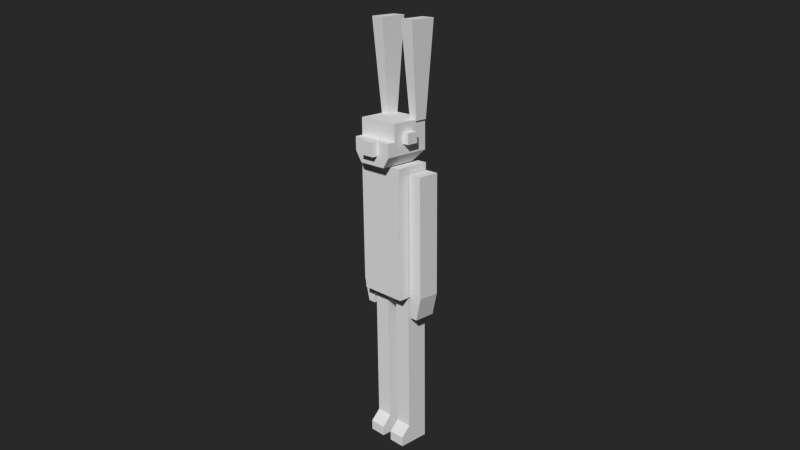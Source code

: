 # Source: killerbunny103_export.blend  (saved by Blender 2.71.0; exported with 4.5.12 LTS)
import bpy
from mathutils import Matrix  # noqa: F401  (used for matrix-valued properties, if any)

bpy.ops.wm.read_factory_settings(use_empty=True)
scene = bpy.context.scene
scene.name = 'Scene'

# ---- collections
col_collection_1 = bpy.data.collections.new('Collection 1'); scene.collection.children.link(col_collection_1)
col_collection_2 = bpy.data.collections.new('Collection 2'); scene.collection.children.link(col_collection_2)

# ---- materials (node trees are filled in below, after node groups)
mat_rabbit = bpy.data.materials.new('rabbit')
mat_rabbit.alpha_threshold = 0.0
mat_rabbit.use_transparent_shadow = False
mat_rabbit.roughness = 0.5
mat_rabbit.specular_intensity = 0.0
mat_rabbit.line_color = (0.0, 0.0, 0.0, 1.0)

# ---- material node trees

# ---- world
world_world = bpy.data.worlds.new('World'); scene.world = world_world
world_world.color = (0.02198, 0.02198, 0.02198)
world_world.use_sun_shadow = False
world_world.sun_shadow_jitter_overblur = 0.0
world_world.cycles.sampling_method = 'MANUAL'
world_world.cycles.sample_map_resolution = 256
world_world.light_settings.ao_factor = 0.5

# ---- cameras
cam_camera = bpy.data.cameras.new('Camera')
cam_camera.clip_end = 100.0
cam_camera.lens = 35.0
cam_camera.sensor_width = 32.0
cam_camera.sensor_height = 18.0
cam_camera.ortho_scale = 7.314
cam_camera.dof.focus_distance = 0.0
cam_camera.dof.aperture_fstop = 128.0

# ---- meshes
me_cube_010 = bpy.data.meshes.new('Cube.010')
me_cube_010.from_pydata([(-0.03002, 0.09007, 2.17e-05), (-0.03002, -0.03492, 2.17e-05), (-0.1288, -0.03492, 2.17e-05), (-0.1288, 0.09007, 2.17e-05), (-0.03002, 0.09007, 0.9095), (-0.03002, -0.03492, 0.9095), (-0.1288, -0.03492, 0.9095), (-0.1288, 0.09007, 0.9095), (-0.03002, 0.09007, 0.111), (-0.03002, -0.03492, 0.111), (-0.1288, -0.03492, 0.111), (-0.1288, 0.09007, 0.111), (-0.03002, -0.09199, 2.17e-05), (-0.1288, -0.09199, 2.17e-05), (-0.03002, -0.09199, 0.05598), (-0.1288, -0.09199, 0.05598), (-0.1929, -0.03492, 0.7995), (-0.1929, 0.09007, 0.7995), (-0.1467, 0.09007, 0.7995), (-0.1467, -0.03492, 0.7995), (-0.2251, -0.03492, 1.616), (-0.2251, 0.09007, 1.616), (-0.1467, 0.09007, 1.616), (-0.1467, -0.03492, 1.616), (-0.2251, -0.03492, 0.9331), (-0.2251, 0.09007, 0.9331), (-0.1467, 0.09007, 0.9331), (-0.1467, -0.03492, 0.9331), (0.1305, 0.09007, 2.17e-05), (0.1305, -0.03492, 2.17e-05), (0.03171, -0.03492, 2.17e-05), (0.03171, 0.09007, 2.17e-05), (0.1305, 0.09007, 0.9095), (0.1305, -0.03492, 0.9095), (0.03171, -0.03492, 0.9095), (0.03171, 0.09007, 0.9095), (0.1305, 0.09007, 0.111), (0.1305, -0.03492, 0.111), (0.03171, -0.03492, 0.111), (0.03171, 0.09007, 0.111), (0.1305, -0.09199, 2.17e-05), (0.03171, -0.09199, 2.17e-05), (0.1305, -0.09199, 0.05598), (0.03171, -0.09199, 0.05598), (0.1929, 0.09007, 0.7995), (0.1929, -0.03492, 0.7995), (0.1467, -0.03492, 0.7995), (0.1467, 0.09007, 0.7995), (0.2251, 0.09007, 1.616), (0.2251, -0.03492, 1.616), (0.1467, -0.03492, 1.616), (0.1467, 0.09007, 1.616), (0.2251, 0.09007, 0.9331), (0.2251, -0.03492, 0.9331), (0.1467, -0.03492, 0.9331), (0.1467, 0.09007, 0.9331), (0.08701, 0.02854, 1.886), (0.08701, 0.09846, 1.886), (0.1331, 0.09846, 1.886), (0.1331, 0.02854, 1.886), (0.07044, -0.01234, 2.4), (0.07044, 0.1393, 2.4), (0.1497, 0.1393, 2.4), (0.1497, -0.01234, 2.4), (-0.08156, 0.02854, 1.886), (-0.08156, 0.09846, 1.886), (-0.1277, 0.09846, 1.886), (-0.1277, 0.02854, 1.886), (-0.065, -0.01234, 2.4), (-0.065, 0.1393, 2.4), (-0.1442, 0.1393, 2.4), (-0.1442, -0.01234, 2.4), (0.1383, 0.09457, 0.9196), (0.1383, -0.1027, 0.9196), (-0.1383, -0.1027, 0.9196), (-0.1383, 0.09457, 0.9196), (0.1383, 0.09457, 1.656), (0.1383, -0.1027, 1.656), (-0.1383, -0.1027, 1.656), (-0.1383, 0.09457, 1.656), (0.08509, 0.04286, 1.663), (0.08509, -0.1152, 1.663), (0.125, 0.1012, 1.892), (0.125, -0.1152, 1.892), (-0.125, -0.1152, 1.892), (0.125, 0.1012, 1.797), (0.125, -0.1152, 1.797), (-0.125, -0.1152, 1.797), (0.125, 0.1012, 1.722), (0.125, -0.1152, 1.722), (-0.125, -0.1152, 1.722), (0.08509, -0.161, 1.663), (-0.08509, -0.161, 1.663), (0.125, -0.161, 1.797), (-0.125, -0.161, 1.797), (0.125, -0.161, 1.722), (-0.125, -0.161, 1.722), (-0.04185, -0.1948, 1.719), (-0.04185, -0.1596, 1.719), (0.04185, -0.1596, 1.719), (0.04185, -0.1948, 1.719), (-0.04185, -0.1948, 1.797), (-0.04185, -0.1596, 1.797), (0.04185, -0.1596, 1.797), (0.04185, -0.1948, 1.797), (-0.1621, -0.05738, 1.78), (-0.1621, 0.007809, 1.78), (-0.1225, 0.007809, 1.78), (-0.1225, -0.05738, 1.78), (-0.1621, -0.05738, 1.84), (-0.1621, 0.007809, 1.84), (-0.1225, 0.007809, 1.84), (-0.1225, -0.05738, 1.84), (-0.08509, 0.04286, 1.663), (-0.08509, -0.1152, 1.663), (-0.125, 0.1012, 1.892), (-0.125, 0.1012, 1.797), (-0.125, 0.1012, 1.722), (0.1621, -0.05738, 1.78), (0.1621, 0.007809, 1.78), (0.1225, 0.007809, 1.78), (0.1225, -0.05738, 1.78), (0.1621, -0.05738, 1.84), (0.1621, 0.007809, 1.84), (0.1225, 0.007809, 1.84), (0.1225, -0.05738, 1.84)], [], [(1, 2, 3), (7, 6, 5), (8, 4, 5), (9, 5, 6), (6, 7, 11), (0, 3, 11), (0, 8, 9), (9, 14, 12), (2, 10, 11), (8, 11, 7), (12, 14, 15), (2, 1, 12), (10, 15, 14), (10, 2, 13), (17, 18, 19), (23, 22, 21), (24, 20, 21), (25, 21, 22), (22, 23, 27), (24, 16, 19), (16, 24, 25), (25, 26, 18), (18, 26, 27), (24, 27, 23), (29, 30, 31), (35, 34, 33), (36, 32, 33), (37, 33, 34), (34, 35, 39), (28, 31, 39), (28, 36, 37), (37, 42, 40), (30, 38, 39), (36, 39, 35), (42, 43, 41), (30, 29, 40), (38, 43, 42), (38, 30, 41), (45, 46, 47), (51, 50, 49), (52, 48, 49), (53, 49, 50), (50, 51, 55), (52, 44, 47), (44, 52, 53), (53, 54, 46), (46, 54, 55), (52, 55, 51), (60, 61, 57), (62, 58, 57), (62, 63, 59), (63, 60, 56), (57, 58, 59), (62, 61, 60), (64, 65, 69), (69, 65, 66), (66, 67, 71), (71, 67, 64), (67, 66, 65), (68, 69, 70), (72, 73, 74), (76, 79, 78), (72, 76, 77), (73, 77, 78), (78, 79, 75), (72, 75, 79), (85, 82, 83), (86, 83, 84), (88, 85, 86), (87, 94, 93), (88, 89, 81), (87, 90, 96), (95, 93, 94), (91, 95, 96), (89, 86, 93), (89, 95, 91), (102, 98, 97), (103, 99, 98), (104, 100, 99), (101, 97, 100), (98, 99, 100), (103, 102, 101), (109, 110, 106), (111, 107, 106), (111, 112, 108), (109, 105, 108), (106, 107, 108), (111, 110, 109), (118, 119, 123), (119, 120, 124), (120, 121, 125), (121, 118, 122), (121, 120, 119), (122, 123, 124), (81, 114, 113), (82, 115, 84), (84, 115, 116), (80, 113, 117), (90, 87, 116), (85, 116, 115), (88, 117, 116), (114, 90, 117), (90, 114, 92), (81, 91, 92), (0, 1, 3), (4, 7, 5), (9, 8, 5), (10, 9, 6), (10, 6, 11), (8, 0, 11), (1, 0, 9), (1, 9, 12), (3, 2, 11), (4, 8, 7), (13, 12, 15), (13, 2, 12), (9, 10, 14), (15, 10, 13), (16, 17, 19), (20, 23, 21), (25, 24, 21), (26, 25, 22), (26, 22, 27), (27, 24, 19), (17, 16, 25), (17, 25, 18), (19, 18, 27), (20, 24, 23), (28, 29, 31), (32, 35, 33), (37, 36, 33), (38, 37, 34), (38, 34, 39), (36, 28, 39), (29, 28, 37), (29, 37, 40), (31, 30, 39), (32, 36, 35), (40, 42, 41), (41, 30, 40), (37, 38, 42), (43, 38, 41), (44, 45, 47), (48, 51, 49), (53, 52, 49), (54, 53, 50), (54, 50, 55), (55, 52, 47), (45, 44, 53), (45, 53, 46), (47, 46, 55), (48, 52, 51), (56, 60, 57), (61, 62, 57), (58, 62, 59), (59, 63, 56), (56, 57, 59), (63, 62, 60), (68, 64, 69), (70, 69, 66), (70, 66, 71), (68, 71, 64), (64, 67, 65), (71, 68, 70), (75, 72, 74), (77, 76, 78), (73, 72, 77), (74, 73, 78), (74, 78, 75), (76, 72, 79), (86, 85, 83), (87, 86, 84), (89, 88, 86), (86, 87, 93), (80, 88, 81), (94, 87, 96), (96, 95, 94), (92, 91, 96), (95, 89, 93), (81, 89, 91), (101, 102, 97), (102, 103, 98), (103, 104, 99), (104, 101, 100), (97, 98, 100), (104, 103, 101), (105, 109, 106), (110, 111, 106), (107, 111, 108), (112, 109, 108), (105, 106, 108), (112, 111, 109), (122, 118, 123), (123, 119, 124), (124, 120, 125), (125, 121, 122), (118, 121, 119), (125, 122, 124), (80, 81, 113), (83, 82, 84), (87, 84, 116), (88, 80, 117), (117, 90, 116), (82, 85, 115), (85, 88, 116), (113, 114, 117), (96, 90, 92), (114, 81, 92)])
_uv = me_cube_010.uv_layers.new(name='UVMap')
_uv.uv.foreach_set('vector', [0.5423, 0.9415, 0.5415, 0.9373, 0.5463, 0.9365, 0.1154, 0.9165, 0.06632, 0.9616, 0.04084, 0.9222, 0.02433, 0.9541, 0.08993, 0.8772, 0.04084, 0.9222, 0.1255, 0.9541, 0.04084, 0.9222, 0.06632, 0.9616, 0.06632, 0.9616, 0.1154, 0.9165, 0.0307, 0.8846, 0.5474, 0.9403, 0.5463, 0.9365, 0.5949, 0.8977, 0.5474, 0.9403, 0.5875, 0.9758, 0.5118, 0.9758, 0.5118, 0.9758, 0.5381, 0.9411, 0.54, 0.9402, 0.5415, 0.9373, 0.4911, 0.8841, 0.5949, 0.8977, 0.02433, 0.9541, 0.0307, 0.8846, 0.1154, 0.9165, 0.54, 0.9402, 0.5381, 0.9411, 0.5385, 0.9376, 0.5415, 0.9373, 0.5423, 0.9415, 0.54, 0.9402, 0.4911, 0.8841, 0.5385, 0.9376, 0.5381, 0.9411, 0.4911, 0.8841, 0.5415, 0.9373, 0.54, 0.9384, 0.1939, 0.8861, 0.2169, 0.907, 0.2128, 0.9406, 0.9796, 0.7662, 0.8846, 0.7662, 0.8846, 0.7662, 0.9796, 0.2469, 0.9796, 0.7662, 0.8846, 0.7662, 0.8846, 0.2469, 0.8846, 0.7662, 0.8846, 0.7662, 0.8846, 0.7662, 0.9796, 0.7662, 0.9796, 0.2469, 0.2383, 0.9992, 0.1939, 0.9517, 0.2128, 0.9406, 0.2824, 0.8718, 0.2824, 0.9734, 0.1873, 0.9734, 0.2695, 0.8523, 0.2782, 0.8988, 0.2169, 0.907, 0.2169, 0.907, 0.2782, 0.8988, 0.2588, 0.9682, 0.9796, 0.2469, 0.9796, 0.2469, 0.9796, 0.7662, 0.5423, 0.9415, 0.5415, 0.9373, 0.5463, 0.9365, 0.1154, 0.9165, 0.06632, 0.9616, 0.04084, 0.9222, 0.02433, 0.9541, 0.08993, 0.8772, 0.04084, 0.9222, 0.1255, 0.9541, 0.04084, 0.9222, 0.06632, 0.9616, 0.06632, 0.9616, 0.1154, 0.9165, 0.0307, 0.8846, 0.5474, 0.9403, 0.5463, 0.9365, 0.5949, 0.8977, 0.5474, 0.9403, 0.5875, 0.9758, 0.5118, 0.9758, 0.5118, 0.9758, 0.5381, 0.9411, 0.54, 0.9402, 0.5415, 0.9373, 0.4911, 0.8841, 0.5949, 0.8977, 0.02433, 0.9541, 0.0307, 0.8846, 0.1154, 0.9165, 0.5381, 0.9411, 0.5385, 0.9376, 0.54, 0.9384, 0.5415, 0.9373, 0.5423, 0.9415, 0.54, 0.9402, 0.4911, 0.8841, 0.5385, 0.9376, 0.5381, 0.9411, 0.4911, 0.8841, 0.5415, 0.9373, 0.54, 0.9384, 0.1939, 0.8861, 0.2169, 0.907, 0.2128, 0.9406, 0.9796, 0.7662, 0.8846, 0.7662, 0.8846, 0.7662, 0.9796, 0.2469, 0.9796, 0.7662, 0.8846, 0.7662, 0.8846, 0.2469, 0.8846, 0.7662, 0.8846, 0.7662, 0.8846, 0.7662, 0.9796, 0.7662, 0.9796, 0.2469, 0.2383, 0.9992, 0.1939, 0.9517, 0.2128, 0.9406, 0.2824, 0.8718, 0.2824, 0.9734, 0.1873, 0.9734, 0.2695, 0.8523, 0.2782, 0.8988, 0.2169, 0.907, 0.2169, 0.907, 0.2782, 0.8988, 0.2588, 0.9682, 0.9796, 0.2469, 0.9796, 0.2469, 0.9796, 0.7662, 0.5222, 0.9148, 0.5599, 0.9148, 0.5599, 0.9524, 0.5599, 0.9148, 0.5599, 0.9524, 0.5222, 0.9524, 0.5222, 0.9148, 0.5599, 0.9148, 0.5599, 0.9524, 0.5222, 0.9148, 0.5599, 0.9148, 0.5599, 0.9524, 0.5599, 0.9148, 0.5599, 0.9524, 0.5222, 0.9524, 0.5599, 0.9148, 0.5599, 0.9524, 0.5222, 0.9524, 0.5599, 0.9148, 0.5599, 0.9524, 0.5222, 0.9524, 0.5222, 0.9148, 0.5599, 0.9148, 0.5599, 0.9524, 0.5599, 0.9148, 0.5599, 0.9524, 0.5222, 0.9524, 0.5222, 0.9148, 0.5599, 0.9148, 0.5599, 0.9524, 0.5599, 0.9148, 0.5599, 0.9524, 0.5222, 0.9524, 0.5599, 0.9148, 0.5599, 0.9524, 0.5222, 0.9524, 0.07127, 0.8844, 0.04751, 0.8496, 0.1082, 0.859, 0.06704, 0.9251, 0.08635, 0.9264, 0.1085, 0.9507, 0.07127, 0.8844, 0.06704, 0.9251, 0.04751, 0.959, 0.3263, 0.1737, 0.3263, 0.6935, 0.1312, 0.6935, 0.1085, 0.9507, 0.08635, 0.9264, 0.09038, 0.882, 0.07127, 0.8844, 0.09038, 0.882, 0.08635, 0.9264, 0.2585, 0.8939, 0.2585, 0.9225, 0.193, 0.9225, 0.2675, 0.8939, 0.2675, 0.9225, 0.1918, 0.9225, 0.2585, 0.8713, 0.2585, 0.8939, 0.193, 0.8939, 0.1918, 0.9229, 0.1918, 0.9091, 0.2675, 0.9091, 0.2585, 0.8713, 0.193, 0.8713, 0.193, 0.8532, 0.193, 0.8939, 0.193, 0.8713, 0.1791, 0.8713, 0.2675, 0.8713, 0.2675, 0.8939, 0.1918, 0.8939, 0.2554, 0.8532, 0.2675, 0.8713, 0.1918, 0.8713, 0.193, 0.8713, 0.193, 0.8939, 0.1791, 0.8939, 0.193, 0.8713, 0.1791, 0.8713, 0.1791, 0.8532, 0.02683, 0.9575, 0.02683, 0.894, 0.09036, 0.894, 0.02683, 0.9575, 0.02683, 0.894, 0.09036, 0.894, 0.02683, 0.9575, 0.02683, 0.894, 0.09036, 0.894, 0.02683, 0.9575, 0.02683, 0.894, 0.09036, 0.894, 0.02683, 0.9575, 0.02683, 0.894, 0.09036, 0.894, 0.02683, 0.9575, 0.02683, 0.894, 0.09036, 0.894, 0.09036, 0.9575, 0.02683, 0.9575, 0.02683, 0.894, 0.02683, 0.9575, 0.02683, 0.894, 0.09036, 0.894, 0.09036, 0.9575, 0.02683, 0.9575, 0.02683, 0.894, 0.02683, 0.9575, 0.02683, 0.894, 0.09036, 0.894, 0.02683, 0.9575, 0.02683, 0.894, 0.09036, 0.894, 0.02683, 0.9575, 0.02683, 0.894, 0.09036, 0.894, 0.02683, 0.9575, 0.02683, 0.894, 0.09036, 0.894, 0.02683, 0.9575, 0.02683, 0.894, 0.09036, 0.894, 0.02683, 0.9575, 0.02683, 0.894, 0.09036, 0.894, 0.02683, 0.9575, 0.02683, 0.894, 0.09036, 0.894, 0.02683, 0.9575, 0.02683, 0.894, 0.09036, 0.894, 0.02683, 0.9575, 0.02683, 0.894, 0.09036, 0.894, 0.2554, 0.9229, 0.2039, 0.9229, 0.2039, 0.9708, 0.2675, 0.9884, 0.1918, 0.9884, 0.1918, 0.9229, 0.193, 0.9225, 0.2585, 0.9225, 0.2585, 0.8939, 0.2554, 0.8532, 0.2039, 0.8532, 0.1918, 0.8713, 0.193, 0.8713, 0.193, 0.8939, 0.2585, 0.8939, 0.2675, 0.8939, 0.1918, 0.8939, 0.1918, 0.9225, 0.2675, 0.8713, 0.1918, 0.8713, 0.1918, 0.8939, 0.193, 0.8532, 0.193, 0.8713, 0.2585, 0.8713, 0.193, 0.8713, 0.193, 0.8532, 0.1791, 0.8532, 0.2554, 0.9229, 0.2554, 0.9091, 0.2039, 0.9091, 0.5474, 0.9403, 0.5423, 0.9415, 0.5463, 0.9365, 0.08993, 0.8772, 0.1154, 0.9165, 0.04084, 0.9222, 0.1255, 0.9541, 0.02433, 0.9541, 0.04084, 0.9222, 0.1319, 0.8846, 0.1255, 0.9541, 0.06632, 0.9616, 0.1319, 0.8846, 0.06632, 0.9616, 0.0307, 0.8846, 0.5875, 0.9758, 0.5474, 0.9403, 0.5949, 0.8977, 0.5423, 0.9415, 0.5474, 0.9403, 0.5118, 0.9758, 0.5423, 0.9415, 0.5118, 0.9758, 0.54, 0.9402, 0.5463, 0.9365, 0.5415, 0.9373, 0.5949, 0.8977, 0.08993, 0.8772, 0.02433, 0.9541, 0.1154, 0.9165, 0.54, 0.9384, 0.54, 0.9402, 0.5385, 0.9376, 0.54, 0.9384, 0.5415, 0.9373, 0.54, 0.9402, 0.5118, 0.9758, 0.4911, 0.8841, 0.5381, 0.9411, 0.5385, 0.9376, 0.4911, 0.8841, 0.54, 0.9384, 0.1939, 0.9517, 0.1939, 0.8861, 0.2128, 0.9406, 0.9796, 0.7662, 0.9796, 0.7662, 0.8846, 0.7662, 0.8846, 0.2469, 0.9796, 0.2469, 0.8846, 0.7662, 0.8846, 0.2469, 0.8846, 0.2469, 0.8846, 0.7662, 0.8846, 0.2469, 0.8846, 0.7662, 0.9796, 0.2469, 0.2588, 0.9682, 0.2383, 0.9992, 0.2128, 0.9406, 0.1873, 0.8718, 0.2824, 0.8718, 0.1873, 0.9734, 0.1939, 0.8861, 0.2695, 0.8523, 0.2169, 0.907, 0.2128, 0.9406, 0.2169, 0.907, 0.2588, 0.9682, 0.9796, 0.7662, 0.9796, 0.2469, 0.9796, 0.7662, 0.5474, 0.9403, 0.5423, 0.9415, 0.5463, 0.9365, 0.08993, 0.8772, 0.1154, 0.9165, 0.04084, 0.9222, 0.1255, 0.9541, 0.02433, 0.9541, 0.04084, 0.9222, 0.1319, 0.8846, 0.1255, 0.9541, 0.06632, 0.9616, 0.1319, 0.8846, 0.06632, 0.9616, 0.0307, 0.8846, 0.5875, 0.9758, 0.5474, 0.9403, 0.5949, 0.8977, 0.5423, 0.9415, 0.5474, 0.9403, 0.5118, 0.9758, 0.5423, 0.9415, 0.5118, 0.9758, 0.54, 0.9402, 0.5463, 0.9365, 0.5415, 0.9373, 0.5949, 0.8977, 0.08993, 0.8772, 0.02433, 0.9541, 0.1154, 0.9165, 0.54, 0.9402, 0.5381, 0.9411, 0.54, 0.9384, 0.54, 0.9384, 0.5415, 0.9373, 0.54, 0.9402, 0.5118, 0.9758, 0.4911, 0.8841, 0.5381, 0.9411, 0.5385, 0.9376, 0.4911, 0.8841, 0.54, 0.9384, 0.1939, 0.9517, 0.1939, 0.8861, 0.2128, 0.9406, 0.9796, 0.7662, 0.9796, 0.7662, 0.8846, 0.7662, 0.8846, 0.2469, 0.9796, 0.2469, 0.8846, 0.7662, 0.8846, 0.2469, 0.8846, 0.2469, 0.8846, 0.7662, 0.8846, 0.2469, 0.8846, 0.7662, 0.9796, 0.2469, 0.2588, 0.9682, 0.2383, 0.9992, 0.2128, 0.9406, 0.1873, 0.8718, 0.2824, 0.8718, 0.1873, 0.9734, 0.1939, 0.8861, 0.2695, 0.8523, 0.2169, 0.907, 0.2128, 0.9406, 0.2169, 0.907, 0.2588, 0.9682, 0.9796, 0.7662, 0.9796, 0.2469, 0.9796, 0.7662, 0.5222, 0.9524, 0.5222, 0.9148, 0.5599, 0.9524, 0.5222, 0.9148, 0.5599, 0.9148, 0.5222, 0.9524, 0.5222, 0.9524, 0.5222, 0.9148, 0.5599, 0.9524, 0.5222, 0.9524, 0.5222, 0.9148, 0.5599, 0.9524, 0.5222, 0.9148, 0.5599, 0.9148, 0.5222, 0.9524, 0.5222, 0.9148, 0.5599, 0.9148, 0.5222, 0.9524, 0.5222, 0.9148, 0.5599, 0.9148, 0.5222, 0.9524, 0.5222, 0.9524, 0.5222, 0.9148, 0.5599, 0.9524, 0.5222, 0.9148, 0.5599, 0.9148, 0.5222, 0.9524, 0.5222, 0.9524, 0.5222, 0.9148, 0.5599, 0.9524, 0.5222, 0.9148, 0.5599, 0.9148, 0.5222, 0.9524, 0.5222, 0.9148, 0.5599, 0.9148, 0.5222, 0.9524, 0.09038, 0.882, 0.07127, 0.8844, 0.1082, 0.859, 0.04751, 0.959, 0.06704, 0.9251, 0.1085, 0.9507, 0.04751, 0.8496, 0.07127, 0.8844, 0.04751, 0.959, 0.1312, 0.1737, 0.3263, 0.1737, 0.1312, 0.6935, 0.1082, 0.859, 0.1085, 0.9507, 0.09038, 0.882, 0.06704, 0.9251, 0.07127, 0.8844, 0.08635, 0.9264, 0.193, 0.8939, 0.2585, 0.8939, 0.193, 0.9225, 0.1918, 0.8939, 0.2675, 0.8939, 0.1918, 0.9225, 0.193, 0.8713, 0.2585, 0.8713, 0.193, 0.8939, 0.2675, 0.9229, 0.1918, 0.9229, 0.2675, 0.9091, 0.2408, 0.8532, 0.2585, 0.8713, 0.193, 0.8532, 0.1791, 0.8939, 0.193, 0.8939, 0.1791, 0.8713, 0.1918, 0.8713, 0.2675, 0.8713, 0.1918, 0.8939, 0.2039, 0.8532, 0.2554, 0.8532, 0.1918, 0.8713, 0.1791, 0.8713, 0.193, 0.8713, 0.1791, 0.8939, 0.193, 0.8532, 0.193, 0.8713, 0.1791, 0.8532, 0.09036, 0.9575, 0.02683, 0.9575, 0.09036, 0.894, 0.09036, 0.9575, 0.02683, 0.9575, 0.09036, 0.894, 0.09036, 0.9575, 0.02683, 0.9575, 0.09036, 0.894, 0.09036, 0.9575, 0.02683, 0.9575, 0.09036, 0.894, 0.09036, 0.9575, 0.02683, 0.9575, 0.09036, 0.894, 0.09036, 0.9575, 0.02683, 0.9575, 0.09036, 0.894, 0.09036, 0.894, 0.09036, 0.9575, 0.02683, 0.894, 0.09036, 0.9575, 0.02683, 0.9575, 0.09036, 0.894, 0.09036, 0.894, 0.09036, 0.9575, 0.02683, 0.894, 0.09036, 0.9575, 0.02683, 0.9575, 0.09036, 0.894, 0.09036, 0.9575, 0.02683, 0.9575, 0.09036, 0.894, 0.09036, 0.9575, 0.02683, 0.9575, 0.09036, 0.894, 0.09036, 0.9575, 0.02683, 0.9575, 0.09036, 0.894, 0.09036, 0.9575, 0.02683, 0.9575, 0.09036, 0.894, 0.09036, 0.9575, 0.02683, 0.9575, 0.09036, 0.894, 0.09036, 0.9575, 0.02683, 0.9575, 0.09036, 0.894, 0.09036, 0.9575, 0.02683, 0.9575, 0.09036, 0.894, 0.09036, 0.9575, 0.02683, 0.9575, 0.09036, 0.894, 0.2554, 0.9708, 0.2554, 0.9229, 0.2039, 0.9708, 0.2675, 0.9229, 0.2675, 0.9884, 0.1918, 0.9229, 0.193, 0.8939, 0.193, 0.9225, 0.2585, 0.8939, 0.2675, 0.8713, 0.2554, 0.8532, 0.1918, 0.8713, 0.2585, 0.8713, 0.193, 0.8713, 0.2585, 0.8939, 0.2675, 0.9225, 0.2675, 0.8939, 0.1918, 0.9225, 0.2675, 0.8939, 0.2675, 0.8713, 0.1918, 0.8939, 0.2408, 0.8532, 0.193, 0.8532, 0.2585, 0.8713, 0.1791, 0.8713, 0.193, 0.8713, 0.1791, 0.8532, 0.2039, 0.9229, 0.2554, 0.9229, 0.2039, 0.9091])
me_cube_010.materials.append(mat_rabbit)
me_cube_010.use_remesh_preserve_volume = False
me_cube_010.use_remesh_preserve_attributes = False
me_cube_010.use_mirror_vertex_groups = False
me_cube_010.update()
arm_armature = bpy.data.armatures.new('Armature')  # bones are not reproduced

# ---- objects
ob_mrrabbit = bpy.data.objects.new('MrRabbit', me_cube_010)
ob_camera = bpy.data.objects.new('Camera', cam_camera)
ob_armature = bpy.data.objects.new('Armature', arm_armature)

# ---- transforms, parenting, visibility, modifiers, constraints
ob_mrrabbit.location = (0.0, 0.0, 0.0)
ob_mrrabbit.lock_rotations_4d = False
ob_mrrabbit.empty_display_type = 'ARROWS'
ob_mrrabbit.lineart.crease_threshold = 0.0
_vg = ob_mrrabbit.vertex_groups.new(name='leg.r')
_vg.add([0, 1, 2, 3, 4, 5, 6, 7, 8, 9, 10, 11, 12, 13, 14, 15], 1.0, 'REPLACE')
_vg = ob_mrrabbit.vertex_groups.new(name='arm.r')
_vg.add([16, 17, 18, 19, 20, 21, 22, 23, 24, 25, 26, 27], 1.0, 'REPLACE')
_vg = ob_mrrabbit.vertex_groups.new(name='leg.l')
_vg.add([28, 29, 30, 31, 32, 33, 34, 35, 36, 37, 38, 39, 40, 41, 42, 43], 1.0, 'REPLACE')
_vg = ob_mrrabbit.vertex_groups.new(name='arm.l')
_vg.add([44, 45, 46, 47, 48, 49, 50, 51, 52, 53, 54, 55], 1.0, 'REPLACE')
_vg = ob_mrrabbit.vertex_groups.new(name='ear.r')
_vg.add([64, 65, 66, 67, 68, 69, 70, 71], 1.0, 'REPLACE')
_vg = ob_mrrabbit.vertex_groups.new(name='ear.l')
_vg.add([56, 57, 58, 59, 60, 61, 62, 63], 1.0, 'REPLACE')
_vg = ob_mrrabbit.vertex_groups.new(name='body')
_vg.add([72, 73, 74, 75, 76, 77, 78, 79], 1.0, 'REPLACE')
_vg = ob_mrrabbit.vertex_groups.new(name='head')
_vg.add([80, 81, 82, 83, 84, 85, 86, 87, 88, 89, 90, 91, 92, 93, 94, 95, 96, 97, 98, 99, 100, 101, 102, 103, 104, 105, 106, 107, 108, 109, 110, 111, 112, 113, 114, 115, 116, 117, 118, 119, 120, 121, 122, 123, 124, 125], 1.0, 'REPLACE')
_m = ob_mrrabbit.modifiers.new('Armature', 'ARMATURE')
_m.object = ob_armature
ob_camera.location = (3.297, -3.053, 2.868)
ob_camera.rotation_euler = (1.234, 0.01082, 0.8149)
ob_camera.lock_rotations_4d = False
ob_camera.empty_display_type = 'ARROWS'
ob_camera.color = (0.0, 0.0, 0.0, 0.0)
ob_camera.display_type = 'WIRE'
ob_camera.lineart.crease_threshold = 0.0
ob_armature.location = (3.725e-09, -0.004063, 0.9343)
ob_armature.show_in_front = True
ob_armature.lineart.crease_threshold = 0.0

# ---- collection membership
col_collection_1.objects.link(ob_mrrabbit)
col_collection_1.objects.link(ob_camera)
col_collection_2.objects.link(ob_armature)

# ---- scene / render settings (as saved in the file)
scene.camera = ob_camera
scene.frame_start = 1; scene.frame_end = 250; scene.frame_set(1)
scene.render.engine = 'BLENDER_EEVEE_NEXT'
scene.render.resolution_percentage = 50
scene.render.dither_intensity = 0.0
scene.cycles.use_denoising = False
scene.cycles.samples = 10
scene.cycles.sampling_pattern = 'TABULATED_SOBOL'
scene.cycles.light_sampling_threshold = 0.0
scene.cycles.use_adaptive_sampling = False
scene.cycles.use_light_tree = False
scene.cycles.blur_glossy = 0.0
scene.cycles.volume_bounces = 1
scene.cycles.pixel_filter_type = 'GAUSSIAN'
scene.cycles.sample_clamp_indirect = 0.0
scene.view_settings.view_transform = 'Standard'
bpy.context.view_layer.update()

# ---- added for rendering (the .blend has no usable light): sun
light_auto_sun = bpy.data.lights.new('AutoSun', 'SUN')
light_auto_sun.energy = 3.0
light_auto_sun.angle = 0.0523599
ob_auto_sun = bpy.data.objects.new('AutoSun', light_auto_sun)
scene.collection.objects.link(ob_auto_sun)
ob_auto_sun.rotation_euler = (0.872665, 0.174533, 0.523599)
bpy.context.view_layer.update()
